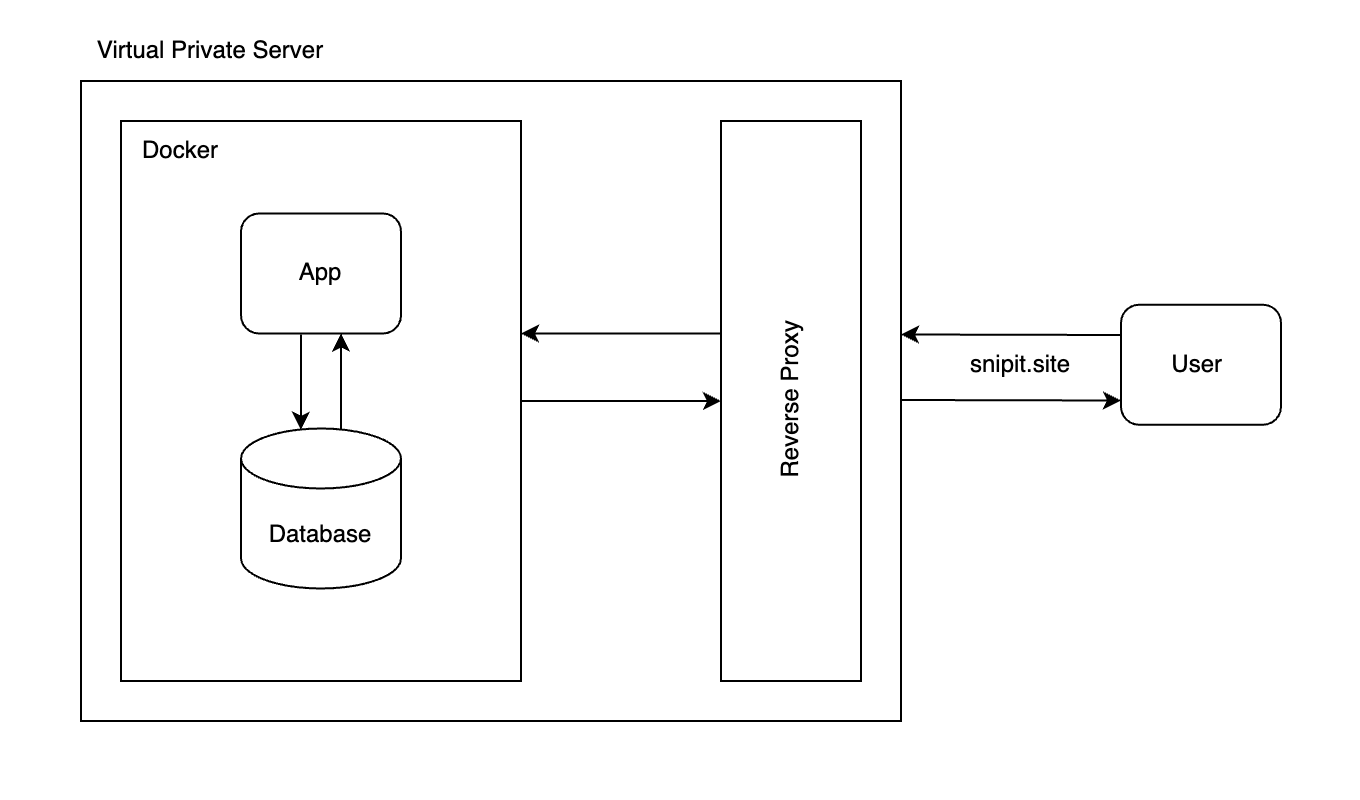

The diagram above was exported from draw.io. Its source (the exported page's mxGraphModel, read from the mxfile embedded in the PNG):
<mxGraphModel dx="647" dy="451" grid="1" gridSize="10" guides="1" tooltips="1" connect="1" arrows="1" fold="1" page="1" pageScale="1" pageWidth="850" pageHeight="1100" math="0" shadow="0">
  <root>
    <mxCell id="0" />
    <mxCell id="1" parent="0" />
    <mxCell id="pWk6TgJMJqiJ6tkMQ3S6-17" value="" style="rounded=0;whiteSpace=wrap;html=1;fillColor=none;strokeColor=none;" vertex="1" parent="1">
      <mxGeometry x="40" y="80" width="680" height="400" as="geometry" />
    </mxCell>
    <mxCell id="pWk6TgJMJqiJ6tkMQ3S6-1" value="" style="rounded=0;whiteSpace=wrap;html=1;" vertex="1" parent="1">
      <mxGeometry x="80" y="120" width="410" height="320" as="geometry" />
    </mxCell>
    <mxCell id="pWk6TgJMJqiJ6tkMQ3S6-6" style="edgeStyle=orthogonalEdgeStyle;rounded=0;orthogonalLoop=1;jettySize=auto;html=1;exitX=0;exitY=0.25;exitDx=0;exitDy=0;entryX=1;entryY=0.25;entryDx=0;entryDy=0;" edge="1" parent="1">
      <mxGeometry relative="1" as="geometry">
        <mxPoint x="400" y="246.25" as="sourcePoint" />
        <mxPoint x="300" y="246.25" as="targetPoint" />
      </mxGeometry>
    </mxCell>
    <mxCell id="pWk6TgJMJqiJ6tkMQ3S6-2" value="" style="rounded=0;whiteSpace=wrap;html=1;" vertex="1" parent="1">
      <mxGeometry x="400" y="140" width="70" height="280" as="geometry" />
    </mxCell>
    <mxCell id="pWk6TgJMJqiJ6tkMQ3S6-3" value="Reverse Proxy" style="text;html=1;align=center;verticalAlign=middle;whiteSpace=wrap;rounded=0;direction=north;rotation=270;" vertex="1" parent="1">
      <mxGeometry x="357.5" y="262.5" width="155" height="35" as="geometry" />
    </mxCell>
    <mxCell id="pWk6TgJMJqiJ6tkMQ3S6-20" style="edgeStyle=orthogonalEdgeStyle;rounded=0;orthogonalLoop=1;jettySize=auto;html=1;exitX=1;exitY=0.5;exitDx=0;exitDy=0;entryX=0;entryY=0.5;entryDx=0;entryDy=0;" edge="1" parent="1" source="pWk6TgJMJqiJ6tkMQ3S6-4" target="pWk6TgJMJqiJ6tkMQ3S6-2">
      <mxGeometry relative="1" as="geometry" />
    </mxCell>
    <mxCell id="pWk6TgJMJqiJ6tkMQ3S6-4" value="" style="rounded=0;whiteSpace=wrap;html=1;" vertex="1" parent="1">
      <mxGeometry x="100" y="140" width="200" height="280" as="geometry" />
    </mxCell>
    <mxCell id="pWk6TgJMJqiJ6tkMQ3S6-5" value="Docker" style="text;html=1;align=center;verticalAlign=middle;whiteSpace=wrap;rounded=0;" vertex="1" parent="1">
      <mxGeometry x="100" y="140" width="60" height="30" as="geometry" />
    </mxCell>
    <mxCell id="pWk6TgJMJqiJ6tkMQ3S6-19" style="edgeStyle=orthogonalEdgeStyle;rounded=0;orthogonalLoop=1;jettySize=auto;html=1;exitX=0.5;exitY=1;exitDx=0;exitDy=0;" edge="1" parent="1">
      <mxGeometry relative="1" as="geometry">
        <mxPoint x="190" y="246.88" as="sourcePoint" />
        <mxPoint x="190" y="294.38" as="targetPoint" />
      </mxGeometry>
    </mxCell>
    <mxCell id="pWk6TgJMJqiJ6tkMQ3S6-9" value="App" style="rounded=1;whiteSpace=wrap;html=1;" vertex="1" parent="1">
      <mxGeometry x="160" y="186.25" width="80" height="60" as="geometry" />
    </mxCell>
    <mxCell id="pWk6TgJMJqiJ6tkMQ3S6-10" value="Database" style="shape=cylinder3;whiteSpace=wrap;html=1;boundedLbl=1;backgroundOutline=1;size=15;" vertex="1" parent="1">
      <mxGeometry x="160" y="293.75" width="80" height="80" as="geometry" />
    </mxCell>
    <mxCell id="pWk6TgJMJqiJ6tkMQ3S6-11" value="Virtual Private Server" style="text;html=1;align=center;verticalAlign=middle;whiteSpace=wrap;rounded=0;" vertex="1" parent="1">
      <mxGeometry x="80" y="90" width="130" height="30" as="geometry" />
    </mxCell>
    <mxCell id="pWk6TgJMJqiJ6tkMQ3S6-13" value="" style="endArrow=classic;html=1;rounded=0;entryX=1;entryY=0.5;entryDx=0;entryDy=0;" edge="1" parent="1">
      <mxGeometry width="50" height="50" relative="1" as="geometry">
        <mxPoint x="600" y="247" as="sourcePoint" />
        <mxPoint x="490" y="246.75" as="targetPoint" />
      </mxGeometry>
    </mxCell>
    <mxCell id="pWk6TgJMJqiJ6tkMQ3S6-14" value="snipit.site" style="text;html=1;align=center;verticalAlign=middle;whiteSpace=wrap;rounded=0;" vertex="1" parent="1">
      <mxGeometry x="520" y="246.88" width="60" height="30" as="geometry" />
    </mxCell>
    <mxCell id="pWk6TgJMJqiJ6tkMQ3S6-22" value="" style="endArrow=classic;html=1;rounded=0;entryX=1;entryY=0.5;entryDx=0;entryDy=0;" edge="1" parent="1">
      <mxGeometry width="50" height="50" relative="1" as="geometry">
        <mxPoint x="490" y="279.5" as="sourcePoint" />
        <mxPoint x="600" y="279.75" as="targetPoint" />
      </mxGeometry>
    </mxCell>
    <mxCell id="pWk6TgJMJqiJ6tkMQ3S6-23" value="User&amp;nbsp;" style="rounded=1;whiteSpace=wrap;html=1;" vertex="1" parent="1">
      <mxGeometry x="600" y="231.88" width="80" height="60" as="geometry" />
    </mxCell>
    <mxCell id="pWk6TgJMJqiJ6tkMQ3S6-26" style="edgeStyle=orthogonalEdgeStyle;rounded=0;orthogonalLoop=1;jettySize=auto;html=1;exitX=0.5;exitY=0;exitDx=0;exitDy=0;entryX=0.5;entryY=1;entryDx=0;entryDy=0;exitPerimeter=0;" edge="1" parent="1">
      <mxGeometry relative="1" as="geometry">
        <mxPoint x="210" y="293.75" as="sourcePoint" />
        <mxPoint x="210" y="246.25" as="targetPoint" />
      </mxGeometry>
    </mxCell>
  </root>
</mxGraphModel>